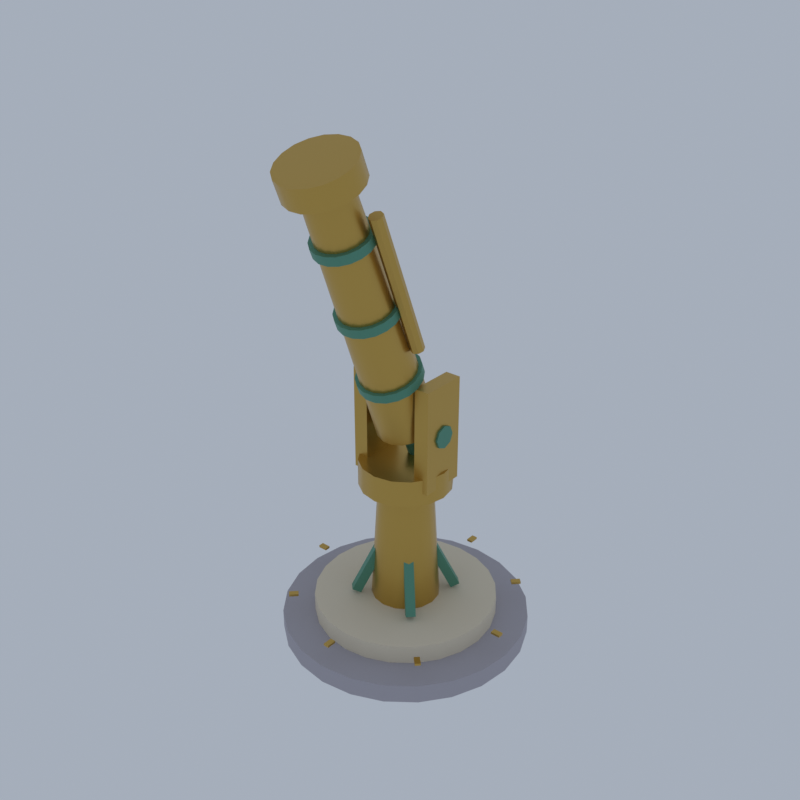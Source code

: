 # Source: WT10_01_wizard_observatory_telescope.blend  (saved by Blender 5.2.45; exported with 4.5.12 LTS)
import bpy
from mathutils import Matrix  # noqa: F401  (used for matrix-valued properties, if any)

bpy.ops.wm.read_factory_settings(use_empty=True)
scene = bpy.context.scene
scene.name = 'Scene'

# ---- collections
col_collection = bpy.data.collections.new('Collection'); scene.collection.children.link(col_collection)

# ---- materials (node trees are filled in below, after node groups)
mat_vb_granite_granite = bpy.data.materials.new('vb_granite|Granite')
mat_vb_granite_granite.diffuse_color = (0.4423, 0.4205, 0.4647, 1.0)
mat_vb_limestone_limestone = bpy.data.materials.new('vb_limestone|Limestone')
mat_vb_limestone_limestone.diffuse_color = (0.7667, 0.68, 0.5234, 1.0)
mat_vb_brass_metal = bpy.data.materials.new('vb_brass|Metal')
mat_vb_brass_metal.diffuse_color = (0.586, 0.3787, 0.0869, 1.0)
mat_vb_copper_metal = bpy.data.materials.new('vb_copper|Metal')
mat_vb_copper_metal.diffuse_color = (0.1062, 0.3112, 0.2195, 1.0)

# ---- material node trees
mat_vb_granite_granite.use_nodes = True; mat_vb_granite_granite.node_tree.nodes.clear()
_N = mat_vb_granite_granite.node_tree.nodes; _L = mat_vb_granite_granite.node_tree.links
n0 = _N.new('ShaderNodeBsdfPrincipled'); n0.name = 'Principled BSDF'; n0.location = (-200, 100)
n0.inputs[0].default_value = (0.4423, 0.4205, 0.4647, 1.0)
n0.inputs[2].default_value = 0.92
n0.inputs[10].default_value = 0.005
n1 = _N.new('ShaderNodeOutputMaterial'); n1.name = 'Material Output'; n1.location = (200, 100)
_L.new(n0.outputs[0], n1.inputs[0])
n1.is_active_output = True
mat_vb_limestone_limestone.use_nodes = True; mat_vb_limestone_limestone.node_tree.nodes.clear()
_N = mat_vb_limestone_limestone.node_tree.nodes; _L = mat_vb_limestone_limestone.node_tree.links
n0 = _N.new('ShaderNodeBsdfPrincipled'); n0.name = 'Principled BSDF'; n0.location = (-200, 100)
n0.inputs[0].default_value = (0.7667, 0.68, 0.5234, 1.0)
n0.inputs[2].default_value = 0.88
n0.inputs[10].default_value = 0.005
n1 = _N.new('ShaderNodeOutputMaterial'); n1.name = 'Material Output'; n1.location = (200, 100)
_L.new(n0.outputs[0], n1.inputs[0])
n1.is_active_output = True
mat_vb_brass_metal.use_nodes = True; mat_vb_brass_metal.node_tree.nodes.clear()
_N = mat_vb_brass_metal.node_tree.nodes; _L = mat_vb_brass_metal.node_tree.links
n0 = _N.new('ShaderNodeBsdfPrincipled'); n0.name = 'Principled BSDF'; n0.location = (-200, 100)
n0.inputs[0].default_value = (0.586, 0.3787, 0.0869, 1.0)
n0.inputs[1].default_value = 0.8
n0.inputs[2].default_value = 0.35
n0.inputs[10].default_value = 0.005
n1 = _N.new('ShaderNodeOutputMaterial'); n1.name = 'Material Output'; n1.location = (200, 100)
_L.new(n0.outputs[0], n1.inputs[0])
n1.is_active_output = True
mat_vb_copper_metal.use_nodes = True; mat_vb_copper_metal.node_tree.nodes.clear()
_N = mat_vb_copper_metal.node_tree.nodes; _L = mat_vb_copper_metal.node_tree.links
n0 = _N.new('ShaderNodeBsdfPrincipled'); n0.name = 'Principled BSDF'; n0.location = (-200, 100)
n0.inputs[0].default_value = (0.1062, 0.3112, 0.2195, 1.0)
n0.inputs[1].default_value = 0.45
n0.inputs[2].default_value = 0.55
n0.inputs[10].default_value = 0.005
n1 = _N.new('ShaderNodeOutputMaterial'); n1.name = 'Material Output'; n1.location = (200, 100)
_L.new(n0.outputs[0], n1.inputs[0])
n1.is_active_output = True

# ---- world
world_world = bpy.data.worlds.new('World'); scene.world = world_world
world_world.use_nodes = True; world_world.node_tree.nodes.clear()
_N = world_world.node_tree.nodes; _L = world_world.node_tree.links
n0 = _N.new('ShaderNodeOutputWorld'); n0.name = 'World Output'; n0.location = (200, 100)
n1 = _N.new('ShaderNodeBackground'); n1.name = 'Background'; n1.location = (-200, 100)
n1.inputs[0].default_value = (0.42, 0.47, 0.55, 1.0)
n1.inputs[1].default_value = 0.9
_L.new(n1.outputs[0], n0.inputs[0])
n0.is_active_output = True
world_world.color = (0.05088, 0.05088, 0.05088)
world_world.sun_shadow_jitter_overblur = 0.0

# ---- meshes
me_wizard_telescope = bpy.data.meshes.new('wizard_telescope')
me_wizard_telescope.from_pydata([(6.5, 0.4645, 0.0), (6.5, 0.4645, 1.0), (6.279, 2.147, 0.0), (6.279, 2.147, 1.0), (5.629, 3.714, 0.0), (5.629, 3.714, 1.0), (4.596, 5.061, 0.0), (4.596, 5.061, 1.0), (3.25, 6.094, 0.0), (3.25, 6.094, 1.0), (1.682, 6.743, 0.0), (1.682, 6.743, 1.0), (3.98e-16, 6.964, 0.0), (3.98e-16, 6.964, 1.0), (-1.682, 6.743, 0.0), (-1.682, 6.743, 1.0), (-3.25, 6.094, 0.0), (-3.25, 6.094, 1.0), (-4.596, 5.061, 0.0), (-4.596, 5.061, 1.0), (-5.629, 3.714, 0.0), (-5.629, 3.714, 1.0), (-6.279, 2.147, 0.0), (-6.279, 2.147, 1.0), (-6.5, 0.4645, 0.0), (-6.5, 0.4645, 1.0), (-6.279, -1.218, 0.0), (-6.279, -1.218, 1.0), (-5.629, -2.786, 0.0), (-5.629, -2.786, 1.0), (-4.596, -4.132, 0.0), (-4.596, -4.132, 1.0), (-3.25, -5.165, 0.0), (-3.25, -5.165, 1.0), (-1.682, -5.814, 0.0), (-1.682, -5.814, 1.0), (-1.194e-15, -6.036, 0.0), (-1.194e-15, -6.036, 1.0), (1.682, -5.814, 0.0), (1.682, -5.814, 1.0), (3.25, -5.165, 0.0), (3.25, -5.165, 1.0), (4.596, -4.132, 0.0), (4.596, -4.132, 1.0), (5.629, -2.786, 0.0), (5.629, -2.786, 1.0), (6.279, -1.218, 0.0), (6.279, -1.218, 1.0), (4.8, 0.4645, 1.0), (4.8, 0.4645, 2.0), (4.636, 1.707, 1.0), (4.636, 1.707, 2.0), (4.157, 2.864, 1.0), (4.157, 2.864, 2.0), (3.394, 3.859, 1.0), (3.394, 3.859, 2.0), (2.4, 4.621, 1.0), (2.4, 4.621, 2.0), (1.242, 5.101, 1.0), (1.242, 5.101, 2.0), (2.939e-16, 5.264, 1.0), (2.939e-16, 5.264, 2.0), (-1.242, 5.101, 1.0), (-1.242, 5.101, 2.0), (-2.4, 4.621, 1.0), (-2.4, 4.621, 2.0), (-3.394, 3.859, 1.0), (-3.394, 3.859, 2.0), (-4.157, 2.864, 1.0), (-4.157, 2.864, 2.0), (-4.636, 1.707, 1.0), (-4.636, 1.707, 2.0), (-4.8, 0.4645, 1.0), (-4.8, 0.4645, 2.0), (-4.636, -0.7779, 1.0), (-4.636, -0.7779, 2.0), (-4.157, -1.936, 1.0), (-4.157, -1.936, 2.0), (-3.394, -2.93, 1.0), (-3.394, -2.93, 2.0), (-2.4, -3.692, 1.0), (-2.4, -3.692, 2.0), (-1.242, -4.172, 1.0), (-1.242, -4.172, 2.0), (-8.817e-16, -4.336, 1.0), (-8.817e-16, -4.336, 2.0), (1.242, -4.172, 1.0), (1.242, -4.172, 2.0), (2.4, -3.692, 1.0), (2.4, -3.692, 2.0), (3.394, -2.93, 1.0), (3.394, -2.93, 2.0), (4.157, -1.936, 1.0), (4.157, -1.936, 2.0), (4.636, -0.7779, 1.0), (4.636, -0.7779, 2.0), (1.8, 0.4645, 2.0), (1.4, 0.4645, 9.0), (1.663, 1.153, 2.0), (1.293, 1.0, 9.0), (1.273, 1.737, 2.0), (0.9899, 1.454, 9.0), (0.6888, 2.127, 2.0), (0.5358, 1.758, 9.0), (1.102e-16, 2.264, 2.0), (8.573e-17, 1.864, 9.0), (-0.6888, 2.127, 2.0), (-0.5358, 1.758, 9.0), (-1.273, 1.737, 2.0), (-0.9899, 1.454, 9.0), (-1.663, 1.153, 2.0), (-1.293, 1.0, 9.0), (-1.8, 0.4645, 2.0), (-1.4, 0.4645, 9.0), (-1.663, -0.2244, 2.0), (-1.293, -0.0713, 9.0), (-1.273, -0.8083, 2.0), (-0.9899, -0.5255, 9.0), (-0.6888, -1.199, 2.0), (-0.5358, -0.829, 9.0), (-3.307e-16, -1.336, 2.0), (-2.572e-16, -0.9355, 9.0), (0.6888, -1.199, 2.0), (0.5358, -0.829, 9.0), (1.273, -0.8083, 2.0), (0.9899, -0.5255, 9.0), (1.663, -0.2244, 2.0), (1.293, -0.0713, 9.0), (2.4, 0.4645, 8.6), (2.4, 0.4645, 10.0), (2.217, 1.383, 8.6), (2.217, 1.383, 10.0), (1.697, 2.162, 8.6), (1.697, 2.162, 10.0), (0.9184, 2.682, 8.6), (0.9184, 2.682, 10.0), (1.47e-16, 2.864, 8.6), (1.47e-16, 2.864, 10.0), (-0.9184, 2.682, 8.6), (-0.9184, 2.682, 10.0), (-1.697, 2.162, 8.6), (-1.697, 2.162, 10.0), (-2.217, 1.383, 8.6), (-2.217, 1.383, 10.0), (-2.4, 0.4645, 8.6), (-2.4, 0.4645, 10.0), (-2.217, -0.454, 8.6), (-2.217, -0.454, 10.0), (-1.697, -1.233, 8.6), (-1.697, -1.233, 10.0), (-0.9184, -1.753, 8.6), (-0.9184, -1.753, 10.0), (-4.409e-16, -1.936, 8.6), (-4.409e-16, -1.936, 10.0), (0.9184, -1.753, 8.6), (0.9184, -1.753, 10.0), (1.697, -1.233, 8.6), (1.697, -1.233, 10.0), (2.217, -0.454, 8.6), (2.217, -0.454, 10.0), (-2.3, -0.7355, 9.25), (-1.5, -0.7355, 9.25), (-1.5, 1.664, 9.25), (-2.3, 1.664, 9.25), (-2.3, -0.7355, 14.75), (-1.5, -0.7355, 14.75), (-1.5, 1.664, 14.75), (-2.3, 1.664, 14.75), (1.5, -0.7355, 9.25), (2.3, -0.7355, 9.25), (2.3, 1.664, 9.25), (1.5, 1.664, 9.25), (1.5, -0.7355, 14.75), (2.3, -0.7355, 14.75), (2.3, 1.664, 14.75), (1.5, 1.664, 14.75), (1.55, 0.4645, 12.0), (1.2, -4.78, 24.98), (1.457, 0.956, 12.2), (1.128, -4.4, 25.13), (1.187, 1.388, 12.37), (0.9193, -4.065, 25.27), (0.775, 1.709, 12.5), (0.6, -3.816, 25.37), (0.2692, 1.88, 12.57), (0.2084, -3.684, 25.42), (-0.2692, 1.88, 12.57), (-0.2084, -3.684, 25.42), (-0.775, 1.709, 12.5), (-0.6, -3.816, 25.37), (-1.187, 1.388, 12.37), (-0.9193, -4.065, 25.27), (-1.457, 0.956, 12.2), (-1.128, -4.4, 25.13), (-1.55, 0.4645, 12.0), (-1.2, -4.78, 24.98), (-1.457, -0.02708, 11.8), (-1.128, -5.161, 24.83), (-1.187, -0.4593, 11.63), (-0.9193, -5.495, 24.69), (-0.775, -0.7801, 11.5), (-0.6, -5.744, 24.59), (-0.2692, -0.9508, 11.43), (-0.2084, -5.876, 24.54), (0.2692, -0.9508, 11.43), (0.2084, -5.876, 24.54), (0.775, -0.7801, 11.5), (0.6, -5.744, 24.59), (1.187, -0.4593, 11.63), (0.9193, -5.495, 24.69), (1.457, -0.02708, 11.8), (1.128, -5.161, 24.83), (1.9, -4.78, 24.98), (1.9, -5.23, 26.09), (1.785, -4.178, 25.22), (1.785, -4.627, 26.34), (1.455, -3.648, 25.44), (1.455, -4.097, 26.55), (0.95, -3.254, 25.6), (0.95, -3.704, 26.71), (0.3299, -3.045, 25.68), (0.3299, -3.495, 26.79), (-0.3299, -3.045, 25.68), (-0.3299, -3.495, 26.79), (-0.95, -3.254, 25.6), (-0.95, -3.704, 26.71), (-1.455, -3.648, 25.44), (-1.455, -4.097, 26.55), (-1.785, -4.178, 25.22), (-1.785, -4.627, 26.34), (-1.9, -4.78, 24.98), (-1.9, -5.23, 26.09), (-1.785, -5.383, 24.74), (-1.785, -5.832, 25.85), (-1.455, -5.912, 24.52), (-1.455, -6.362, 25.64), (-0.95, -6.306, 24.36), (-0.95, -6.755, 25.48), (-0.3299, -6.515, 24.28), (-0.3299, -6.964, 25.39), (0.3299, -6.515, 24.28), (0.3299, -6.964, 25.39), (0.95, -6.306, 24.36), (0.95, -6.755, 25.48), (1.455, -5.912, 24.52), (1.455, -6.362, 25.64), (1.785, -5.383, 24.74), (1.785, -5.832, 25.85), (1.95, -0.6594, 16.78), (1.95, -3.469, 23.74), (1.847, -0.4299, 16.87), (1.847, -3.239, 23.83), (1.6, -0.3349, 16.91), (1.6, -3.144, 23.87), (1.353, -0.4299, 16.87), (1.353, -3.239, 23.83), (1.25, -0.6594, 16.78), (1.25, -3.469, 23.74), (1.353, -0.8888, 16.69), (1.353, -3.698, 23.64), (1.6, -0.9839, 16.65), (1.6, -3.793, 23.6), (1.847, -0.8888, 16.69), (1.847, -3.698, 23.64), (5.65, 0.3145, 1.99), (6.15, 0.3145, 1.99), (6.15, 0.6145, 1.99), (5.65, 0.6145, 1.99), (5.65, 0.3145, 2.11), (6.15, 0.3145, 2.11), (6.15, 0.6145, 2.11), (5.65, 0.6145, 2.11), (4.101, 4.354, 1.99), (4.455, 4.707, 1.99), (4.243, 4.919, 1.99), (3.889, 4.566, 1.99), (4.101, 4.354, 2.11), (4.455, 4.707, 2.11), (4.243, 4.919, 2.11), (3.889, 4.566, 2.11), (0.15, 6.114, 1.99), (0.15, 6.614, 1.99), (-0.15, 6.614, 1.99), (-0.15, 6.114, 1.99), (0.15, 6.114, 2.11), (0.15, 6.614, 2.11), (-0.15, 6.614, 2.11), (-0.15, 6.114, 2.11), (-3.889, 4.566, 1.99), (-4.243, 4.919, 1.99), (-4.455, 4.707, 1.99), (-4.101, 4.354, 1.99), (-3.889, 4.566, 2.11), (-4.243, 4.919, 2.11), (-4.455, 4.707, 2.11), (-4.101, 4.354, 2.11), (-5.65, 0.6145, 1.99), (-6.15, 0.6145, 1.99), (-6.15, 0.3145, 1.99), (-5.65, 0.3145, 1.99), (-5.65, 0.6145, 2.11), (-6.15, 0.6145, 2.11), (-6.15, 0.3145, 2.11), (-5.65, 0.3145, 2.11), (-4.101, -3.425, 1.99), (-4.455, -3.778, 1.99), (-4.243, -3.99, 1.99), (-3.889, -3.637, 1.99), (-4.101, -3.425, 2.11), (-4.455, -3.778, 2.11), (-4.243, -3.99, 2.11), (-3.889, -3.637, 2.11), (-0.15, -5.186, 1.99), (-0.15, -5.686, 1.99), (0.15, -5.686, 1.99), (0.15, -5.186, 1.99), (-0.15, -5.186, 2.11), (-0.15, -5.686, 2.11), (0.15, -5.686, 2.11), (0.15, -5.186, 2.11), (3.889, -3.637, 1.99), (4.243, -3.99, 1.99), (4.455, -3.778, 1.99), (4.101, -3.425, 1.99), (3.889, -3.637, 2.11), (4.243, -3.99, 2.11), (4.455, -3.778, 2.11), (4.101, -3.425, 2.11), (1.503, 2.321, 2.09), (-0.3355, 0.4825, 7.39), (0.01807, 0.129, 7.39), (1.857, 1.967, 2.09), (1.82, 2.638, 2.31), (-0.01807, 0.7999, 7.61), (0.3355, 0.4464, 7.61), (2.174, 2.285, 2.31), (-1.857, 1.967, 2.09), (-0.01807, 0.129, 7.39), (0.3355, 0.4825, 7.39), (-1.503, 2.321, 2.09), (-2.174, 2.285, 2.31), (-0.3355, 0.4464, 7.61), (0.01807, 0.7999, 7.61), (-1.82, 2.638, 2.31), (-1.503, -1.392, 2.09), (0.3355, 0.4464, 7.39), (-0.01807, 0.7999, 7.39), (-1.857, -1.039, 2.09), (-1.82, -1.71, 2.31), (0.01807, 0.129, 7.61), (-0.3355, 0.4825, 7.61), (-2.174, -1.356, 2.31), (1.857, -1.039, 2.09), (0.01807, 0.7999, 7.39), (-0.3355, 0.4464, 7.39), (1.503, -1.392, 2.09), (2.174, -1.356, 2.31), (0.3355, 0.4825, 7.61), (-0.01807, 0.129, 7.61), (1.82, -1.71, 2.31), (-2.4, 0.4645, 11.4), (2.4, 0.4645, 11.4), (-2.4, 0.8887, 11.58), (2.4, 0.8887, 11.58), (-2.4, 1.064, 12.0), (2.4, 1.064, 12.0), (-2.4, 0.8887, 12.42), (2.4, 0.8887, 12.42), (-2.4, 0.4645, 12.6), (2.4, 0.4645, 12.6), (-2.4, 0.04019, 12.42), (2.4, 0.04019, 12.42), (-2.4, -0.1355, 12.0), (2.4, -0.1355, 12.0), (-2.4, 0.04019, 11.58), (2.4, 0.04019, 11.58), (1.64, -0.6594, 14.78), (1.64, -0.8467, 15.25), (1.541, -0.1393, 14.99), (1.541, -0.3266, 15.46), (1.256, 0.318, 15.18), (1.256, 0.1307, 15.64), (0.82, 0.6575, 15.31), (0.82, 0.4702, 15.78), (0.2848, 0.8381, 15.39), (0.2848, 0.6508, 15.85), (-0.2848, 0.8381, 15.39), (-0.2848, 0.6508, 15.85), (-0.82, 0.6575, 15.31), (-0.82, 0.4702, 15.78), (-1.256, 0.318, 15.18), (-1.256, 0.1307, 15.64), (-1.541, -0.1393, 14.99), (-1.541, -0.3266, 15.46), (-1.64, -0.6594, 14.78), (-1.64, -0.8467, 15.25), (-1.541, -1.179, 14.57), (-1.541, -1.367, 15.04), (-1.256, -1.637, 14.39), (-1.256, -1.824, 14.85), (-0.82, -1.976, 14.25), (-0.82, -2.164, 14.71), (-0.2848, -2.157, 14.18), (-0.2848, -2.344, 14.64), (0.2848, -2.157, 14.18), (0.2848, -2.344, 14.64), (0.82, -1.976, 14.25), (0.82, -2.164, 14.71), (1.256, -1.637, 14.39), (1.256, -1.824, 14.85), (1.541, -1.179, 14.57), (1.541, -1.367, 15.04), (1.56, -2.158, 18.49), (1.56, -2.345, 18.95), (1.466, -1.663, 18.69), (1.466, -1.85, 19.15), (1.195, -1.228, 18.87), (1.195, -1.415, 19.33), (0.78, -0.9052, 19.0), (0.78, -1.092, 19.46), (0.2709, -0.7334, 19.07), (0.2709, -0.9207, 19.53), (-0.2709, -0.7334, 19.07), (-0.2709, -0.9207, 19.53), (-0.78, -0.9052, 19.0), (-0.78, -1.092, 19.46), (-1.195, -1.228, 18.87), (-1.195, -1.415, 19.33), (-1.466, -1.663, 18.69), (-1.466, -1.85, 19.15), (-1.56, -2.158, 18.49), (-1.56, -2.345, 18.95), (-1.466, -2.652, 18.29), (-1.466, -2.84, 18.75), (-1.195, -3.088, 18.11), (-1.195, -3.275, 18.58), (-0.78, -3.41, 17.98), (-0.78, -3.598, 18.45), (-0.2709, -3.582, 17.91), (-0.2709, -3.77, 18.38), (0.2709, -3.582, 17.91), (0.2709, -3.77, 18.38), (0.78, -3.41, 17.98), (0.78, -3.598, 18.45), (1.195, -3.088, 18.11), (1.195, -3.275, 18.58), (1.466, -2.652, 18.29), (1.466, -2.84, 18.75), (1.48, -3.656, 22.2), (1.48, -3.844, 22.66), (1.391, -3.187, 22.39), (1.391, -3.374, 22.85), (1.134, -2.774, 22.56), (1.134, -2.961, 23.02), (0.74, -2.468, 22.68), (0.74, -2.655, 23.14), (0.257, -2.305, 22.75), (0.257, -2.492, 23.21), (-0.257, -2.305, 22.75), (-0.257, -2.492, 23.21), (-0.74, -2.468, 22.68), (-0.74, -2.655, 23.14), (-1.134, -2.774, 22.56), (-1.134, -2.961, 23.02), (-1.391, -3.187, 22.39), (-1.391, -3.374, 22.85), (-1.48, -3.656, 22.2), (-1.48, -3.844, 22.66), (-1.391, -4.126, 22.01), (-1.391, -4.313, 22.47), (-1.134, -4.538, 21.84), (-1.134, -4.726, 22.31), (-0.74, -4.845, 21.72), (-0.74, -5.032, 22.18), (-0.257, -5.008, 21.65), (-0.257, -5.195, 22.12), (0.257, -5.008, 21.65), (0.257, -5.195, 22.12), (0.74, -4.845, 21.72), (0.74, -5.032, 22.18), (1.134, -4.538, 21.84), (1.134, -4.726, 22.31), (1.391, -4.126, 22.01), (1.391, -4.313, 22.47), (0.4, 0.914, 10.89), (0.4, 2.113, 7.92), (0.2828, 0.6517, 10.78), (0.2828, 1.85, 7.814), (2.449e-17, 0.5431, 10.74), (2.449e-17, 1.742, 7.771), (-0.2828, 0.6517, 10.78), (-0.2828, 1.85, 7.814), (-0.4, 0.914, 10.89), (-0.4, 2.113, 7.92), (-0.2828, 1.176, 10.99), (-0.2828, 2.375, 8.026), (-7.348e-17, 1.285, 11.04), (-7.348e-17, 2.484, 8.07), (0.2828, 1.176, 10.99), (0.2828, 2.375, 8.026), (0.0, 2.038, 9.406), (0.0, 2.038, 6.806), (0.65, 2.038, 9.232), (0.5259, 2.42, 9.232), (0.2009, 2.656, 9.232), (-0.2009, 2.656, 9.232), (-0.5259, 2.42, 9.232), (-0.65, 2.038, 9.232), (-0.5259, 1.656, 9.232), (-0.2009, 1.42, 9.232), (0.2009, 1.42, 9.232), (0.5259, 1.656, 9.232), (1.126, 2.038, 8.756), (0.9108, 2.7, 8.756), (0.3479, 3.109, 8.756), (-0.3479, 3.109, 8.756), (-0.9108, 2.7, 8.756), (-1.126, 2.038, 8.756), (-0.9108, 1.376, 8.756), (-0.3479, 0.9671, 8.756), (0.3479, 0.9671, 8.756), (0.9108, 1.376, 8.756), (1.3, 2.038, 8.106), (1.052, 2.802, 8.106), (0.4017, 3.274, 8.106), (-0.4017, 3.274, 8.106), (-1.052, 2.802, 8.106), (-1.3, 2.038, 8.106), (-1.052, 1.274, 8.106), (-0.4017, 0.8014, 8.106), (0.4017, 0.8014, 8.106), (1.052, 1.274, 8.106), (1.126, 2.038, 7.456), (0.9108, 2.7, 7.456), (0.3479, 3.109, 7.456), (-0.3479, 3.109, 7.456), (-0.9108, 2.7, 7.456), (-1.126, 2.038, 7.456), (-0.9108, 1.376, 7.456), (-0.3479, 0.9671, 7.456), (0.3479, 0.9671, 7.456), (0.9108, 1.376, 7.456), (0.65, 2.038, 6.98), (0.5259, 2.42, 6.98), (0.2009, 2.656, 6.98), (-0.2009, 2.656, 6.98), (-0.5259, 2.42, 6.98), (-0.65, 2.038, 6.98), (-0.5259, 1.656, 6.98), (-0.2009, 1.42, 6.98), (0.2009, 1.42, 6.98), (0.5259, 1.656, 6.98)], [], [(46, 44, 42, 40, 38, 36, 34, 32, 30, 28, 26, 24, 22, 20, 18, 16, 14, 12, 10, 8, 6, 4, 2, 0), (1, 3, 5, 7, 9, 11, 13, 15, 17, 19, 21, 23, 25, 27, 29, 31, 33, 35, 37, 39, 41, 43, 45, 47), (0, 2, 3, 1), (2, 4, 5, 3), (4, 6, 7, 5), (6, 8, 9, 7), (8, 10, 11, 9), (10, 12, 13, 11), (12, 14, 15, 13), (14, 16, 17, 15), (16, 18, 19, 17), (18, 20, 21, 19), (20, 22, 23, 21), (22, 24, 25, 23), (24, 26, 27, 25), (26, 28, 29, 27), (28, 30, 31, 29), (30, 32, 33, 31), (32, 34, 35, 33), (34, 36, 37, 35), (36, 38, 39, 37), (38, 40, 41, 39), (40, 42, 43, 41), (42, 44, 45, 43), (44, 46, 47, 45), (46, 0, 1, 47), (94, 92, 90, 88, 86, 84, 82, 80, 78, 76, 74, 72, 70, 68, 66, 64, 62, 60, 58, 56, 54, 52, 50, 48), (49, 51, 53, 55, 57, 59, 61, 63, 65, 67, 69, 71, 73, 75, 77, 79, 81, 83, 85, 87, 89, 91, 93, 95), (48, 50, 51, 49), (50, 52, 53, 51), (52, 54, 55, 53), (54, 56, 57, 55), (56, 58, 59, 57), (58, 60, 61, 59), (60, 62, 63, 61), (62, 64, 65, 63), (64, 66, 67, 65), (66, 68, 69, 67), (68, 70, 71, 69), (70, 72, 73, 71), (72, 74, 75, 73), (74, 76, 77, 75), (76, 78, 79, 77), (78, 80, 81, 79), (80, 82, 83, 81), (82, 84, 85, 83), (84, 86, 87, 85), (86, 88, 89, 87), (88, 90, 91, 89), (90, 92, 93, 91), (92, 94, 95, 93), (94, 48, 49, 95), (126, 124, 122, 120, 118, 116, 114, 112, 110, 108, 106, 104, 102, 100, 98, 96), (97, 99, 101, 103, 105, 107, 109, 111, 113, 115, 117, 119, 121, 123, 125, 127), (96, 98, 99, 97), (98, 100, 101, 99), (100, 102, 103, 101), (102, 104, 105, 103), (104, 106, 107, 105), (106, 108, 109, 107), (108, 110, 111, 109), (110, 112, 113, 111), (112, 114, 115, 113), (114, 116, 117, 115), (116, 118, 119, 117), (118, 120, 121, 119), (120, 122, 123, 121), (122, 124, 125, 123), (124, 126, 127, 125), (126, 96, 97, 127), (158, 156, 154, 152, 150, 148, 146, 144, 142, 140, 138, 136, 134, 132, 130, 128), (129, 131, 133, 135, 137, 139, 141, 143, 145, 147, 149, 151, 153, 155, 157, 159), (128, 130, 131, 129), (130, 132, 133, 131), (132, 134, 135, 133), (134, 136, 137, 135), (136, 138, 139, 137), (138, 140, 141, 139), (140, 142, 143, 141), (142, 144, 145, 143), (144, 146, 147, 145), (146, 148, 149, 147), (148, 150, 151, 149), (150, 152, 153, 151), (152, 154, 155, 153), (154, 156, 157, 155), (156, 158, 159, 157), (158, 128, 129, 159), (160, 163, 162, 161), (164, 165, 166, 167), (160, 161, 165, 164), (161, 162, 166, 165), (162, 163, 167, 166), (163, 160, 164, 167), (168, 171, 170, 169), (172, 173, 174, 175), (168, 169, 173, 172), (169, 170, 174, 173), (170, 171, 175, 174), (171, 168, 172, 175), (210, 208, 206, 204, 202, 200, 198, 196, 194, 192, 190, 188, 186, 184, 182, 180, 178, 176), (177, 179, 181, 183, 185, 187, 189, 191, 193, 195, 197, 199, 201, 203, 205, 207, 209, 211), (176, 178, 179, 177), (178, 180, 181, 179), (180, 182, 183, 181), (182, 184, 185, 183), (184, 186, 187, 185), (186, 188, 189, 187), (188, 190, 191, 189), (190, 192, 193, 191), (192, 194, 195, 193), (194, 196, 197, 195), (196, 198, 199, 197), (198, 200, 201, 199), (200, 202, 203, 201), (202, 204, 205, 203), (204, 206, 207, 205), (206, 208, 209, 207), (208, 210, 211, 209), (210, 176, 177, 211), (246, 244, 242, 240, 238, 236, 234, 232, 230, 228, 226, 224, 222, 220, 218, 216, 214, 212), (213, 215, 217, 219, 221, 223, 225, 227, 229, 231, 233, 235, 237, 239, 241, 243, 245, 247), (212, 214, 215, 213), (214, 216, 217, 215), (216, 218, 219, 217), (218, 220, 221, 219), (220, 222, 223, 221), (222, 224, 225, 223), (224, 226, 227, 225), (226, 228, 229, 227), (228, 230, 231, 229), (230, 232, 233, 231), (232, 234, 235, 233), (234, 236, 237, 235), (236, 238, 239, 237), (238, 240, 241, 239), (240, 242, 243, 241), (242, 244, 245, 243), (244, 246, 247, 245), (246, 212, 213, 247), (262, 260, 258, 256, 254, 252, 250, 248), (249, 251, 253, 255, 257, 259, 261, 263), (248, 250, 251, 249), (250, 252, 253, 251), (252, 254, 255, 253), (254, 256, 257, 255), (256, 258, 259, 257), (258, 260, 261, 259), (260, 262, 263, 261), (262, 248, 249, 263), (264, 267, 266, 265), (268, 269, 270, 271), (264, 265, 269, 268), (265, 266, 270, 269), (266, 267, 271, 270), (267, 264, 268, 271), (272, 275, 274, 273), (276, 277, 278, 279), (272, 273, 277, 276), (273, 274, 278, 277), (274, 275, 279, 278), (275, 272, 276, 279), (280, 283, 282, 281), (284, 285, 286, 287), (280, 281, 285, 284), (281, 282, 286, 285), (282, 283, 287, 286), (283, 280, 284, 287), (288, 291, 290, 289), (292, 293, 294, 295), (288, 289, 293, 292), (289, 290, 294, 293), (290, 291, 295, 294), (291, 288, 292, 295), (296, 299, 298, 297), (300, 301, 302, 303), (296, 297, 301, 300), (297, 298, 302, 301), (298, 299, 303, 302), (299, 296, 300, 303), (304, 307, 306, 305), (308, 309, 310, 311), (304, 305, 309, 308), (305, 306, 310, 309), (306, 307, 311, 310), (307, 304, 308, 311), (312, 315, 314, 313), (316, 317, 318, 319), (312, 313, 317, 316), (313, 314, 318, 317), (314, 315, 319, 318), (315, 312, 316, 319), (320, 323, 322, 321), (324, 325, 326, 327), (320, 321, 325, 324), (321, 322, 326, 325), (322, 323, 327, 326), (323, 320, 324, 327), (328, 331, 330, 329), (332, 333, 334, 335), (328, 329, 333, 332), (329, 330, 334, 333), (330, 331, 335, 334), (331, 328, 332, 335), (336, 339, 338, 337), (340, 341, 342, 343), (336, 337, 341, 340), (337, 338, 342, 341), (338, 339, 343, 342), (339, 336, 340, 343), (344, 347, 346, 345), (348, 349, 350, 351), (344, 345, 349, 348), (345, 346, 350, 349), (346, 347, 351, 350), (347, 344, 348, 351), (352, 355, 354, 353), (356, 357, 358, 359), (352, 353, 357, 356), (353, 354, 358, 357), (354, 355, 359, 358), (355, 352, 356, 359), (374, 372, 370, 368, 366, 364, 362, 360), (361, 363, 365, 367, 369, 371, 373, 375), (360, 362, 363, 361), (362, 364, 365, 363), (364, 366, 367, 365), (366, 368, 369, 367), (368, 370, 371, 369), (370, 372, 373, 371), (372, 374, 375, 373), (374, 360, 361, 375), (410, 408, 406, 404, 402, 400, 398, 396, 394, 392, 390, 388, 386, 384, 382, 380, 378, 376), (377, 379, 381, 383, 385, 387, 389, 391, 393, 395, 397, 399, 401, 403, 405, 407, 409, 411), (376, 378, 379, 377), (378, 380, 381, 379), (380, 382, 383, 381), (382, 384, 385, 383), (384, 386, 387, 385), (386, 388, 389, 387), (388, 390, 391, 389), (390, 392, 393, 391), (392, 394, 395, 393), (394, 396, 397, 395), (396, 398, 399, 397), (398, 400, 401, 399), (400, 402, 403, 401), (402, 404, 405, 403), (404, 406, 407, 405), (406, 408, 409, 407), (408, 410, 411, 409), (410, 376, 377, 411), (446, 444, 442, 440, 438, 436, 434, 432, 430, 428, 426, 424, 422, 420, 418, 416, 414, 412), (413, 415, 417, 419, 421, 423, 425, 427, 429, 431, 433, 435, 437, 439, 441, 443, 445, 447), (412, 414, 415, 413), (414, 416, 417, 415), (416, 418, 419, 417), (418, 420, 421, 419), (420, 422, 423, 421), (422, 424, 425, 423), (424, 426, 427, 425), (426, 428, 429, 427), (428, 430, 431, 429), (430, 432, 433, 431), (432, 434, 435, 433), (434, 436, 437, 435), (436, 438, 439, 437), (438, 440, 441, 439), (440, 442, 443, 441), (442, 444, 445, 443), (444, 446, 447, 445), (446, 412, 413, 447), (482, 480, 478, 476, 474, 472, 470, 468, 466, 464, 462, 460, 458, 456, 454, 452, 450, 448), (449, 451, 453, 455, 457, 459, 461, 463, 465, 467, 469, 471, 473, 475, 477, 479, 481, 483), (448, 450, 451, 449), (450, 452, 453, 451), (452, 454, 455, 453), (454, 456, 457, 455), (456, 458, 459, 457), (458, 460, 461, 459), (460, 462, 463, 461), (462, 464, 465, 463), (464, 466, 467, 465), (466, 468, 469, 467), (468, 470, 471, 469), (470, 472, 473, 471), (472, 474, 475, 473), (474, 476, 477, 475), (476, 478, 479, 477), (478, 480, 481, 479), (480, 482, 483, 481), (482, 448, 449, 483), (498, 496, 494, 492, 490, 488, 486, 484), (485, 487, 489, 491, 493, 495, 497, 499), (484, 486, 487, 485), (486, 488, 489, 487), (488, 490, 491, 489), (490, 492, 493, 491), (492, 494, 495, 493), (494, 496, 497, 495), (496, 498, 499, 497), (498, 484, 485, 499), (500, 502, 503), (501, 543, 542), (502, 512, 513, 503), (512, 522, 523, 513), (522, 532, 533, 523), (532, 542, 543, 533), (500, 503, 504), (501, 544, 543), (503, 513, 514, 504), (513, 523, 524, 514), (523, 533, 534, 524), (533, 543, 544, 534), (500, 504, 505), (501, 545, 544), (504, 514, 515, 505), (514, 524, 525, 515), (524, 534, 535, 525), (534, 544, 545, 535), (500, 505, 506), (501, 546, 545), (505, 515, 516, 506), (515, 525, 526, 516), (525, 535, 536, 526), (535, 545, 546, 536), (500, 506, 507), (501, 547, 546), (506, 516, 517, 507), (516, 526, 527, 517), (526, 536, 537, 527), (536, 546, 547, 537), (500, 507, 508), (501, 548, 547), (507, 517, 518, 508), (517, 527, 528, 518), (527, 537, 538, 528), (537, 547, 548, 538), (500, 508, 509), (501, 549, 548), (508, 518, 519, 509), (518, 528, 529, 519), (528, 538, 539, 529), (538, 548, 549, 539), (500, 509, 510), (501, 550, 549), (509, 519, 520, 510), (519, 529, 530, 520), (529, 539, 540, 530), (539, 549, 550, 540), (500, 510, 511), (501, 551, 550), (510, 520, 521, 511), (520, 530, 531, 521), (530, 540, 541, 531), (540, 550, 551, 541), (500, 511, 502), (501, 542, 551), (511, 521, 512, 502), (521, 531, 522, 512), (531, 541, 532, 522), (541, 551, 542, 532)])
me_wizard_telescope.polygons.foreach_set('use_smooth', [True] * 362)
me_wizard_telescope.polygons.foreach_set('material_index', [0, 0, 0, 0, 0, 0, 0, 0, 0, 0, 0, 0, 0, 0, 0, 0, 0, 0, 0, 0, 0, 0, 0, 0, 0, 0, 1, 1, 1, 1, 1, 1, 1, 1, 1, 1, 1, 1, 1, 1, 1, 1, 1, 1, 1, 1, 1, 1, 1, 1, 1, 1, 2, 2, 2, 2, 2, 2, 2, 2, 2, 2, 2, 2, 2, 2, 2, 2, 2, 2, 2, 2, 2, 2, 2, 2, 2, 2, 2, 2, 2, 2, 2, 2, 2, 2, 2, 2, 2, 2, 2, 2, 2, 2, 2, 2, 2, 2, 2, 2, 2, 2, 2, 2, 2, 2, 2, 2, 2, 2, 2, 2, 2, 2, 2, 2, 2, 2, 2, 2, 2, 2, 2, 2, 2, 2, 2, 2, 2, 2, 2, 2, 2, 2, 2, 2, 2, 2, 2, 2, 2, 2, 2, 2, 2, 2, 2, 2, 2, 2, 2, 2, 2, 2, 2, 2, 2, 2, 2, 2, 2, 2, 2, 2, 2, 2, 2, 2, 2, 2, 2, 2, 2, 2, 2, 2, 2, 2, 2, 2, 2, 2, 2, 2, 2, 2, 2, 2, 2, 2, 2, 2, 2, 2, 2, 2, 2, 2, 3, 3, 3, 3, 3, 3, 3, 3, 3, 3, 3, 3, 3, 3, 3, 3, 3, 3, 3, 3, 3, 3, 3, 3, 3, 3, 3, 3, 3, 3, 3, 3, 3, 3, 3, 3, 3, 3, 3, 3, 3, 3, 3, 3, 3, 3, 3, 3, 3, 3, 3, 3, 3, 3, 3, 3, 3, 3, 3, 3, 3, 3, 3, 3, 3, 3, 3, 3, 3, 3, 3, 3, 3, 3, 3, 3, 3, 3, 3, 3, 3, 3, 3, 3, 3, 3, 3, 3, 3, 3, 3, 3, 3, 3, 3, 3, 3, 3, 3, 3, 3, 3, 3, 3, 3, 3, 3, 3, 3, 3, 3, 3, 3, 3, 3, 3, 3, 3, 3, 3, 3, 3, 3, 3, 3, 3, 3, 3, 3, 3, 3, 3, 3, 3, 3, 3, 3, 3, 3, 3, 3, 3, 3, 3, 3, 3, 3, 3, 3, 3, 3, 3, 3, 3, 3, 3, 3, 3, 3, 3, 3, 3, 3, 3])
_k = set([(0, 2), (0, 46), (1, 3), (1, 47), (2, 4), (3, 5), (4, 6), (5, 7), (6, 8), (7, 9), (8, 10), (9, 11), (10, 12), (11, 13), (12, 14), (13, 15), (14, 16), (15, 17), (16, 18), (17, 19), (18, 20), (19, 21), (20, 22), (21, 23), (22, 24), (23, 25), (24, 26), (25, 27), (26, 28), (27, 29), (28, 30), (29, 31), (30, 32), (31, 33), (32, 34), (33, 35), (34, 36), (35, 37), (36, 38), (37, 39), (38, 40), (39, 41), (40, 42), (41, 43), (42, 44), (43, 45), (44, 46), (45, 47), (48, 50), (48, 94), (49, 51), (49, 95), (50, 52), (51, 53), (52, 54), (53, 55), (54, 56), (55, 57), (56, 58), (57, 59), (58, 60), (59, 61), (60, 62), (61, 63), (62, 64), (63, 65), (64, 66), (65, 67), (66, 68), (67, 69), (68, 70), (69, 71), (70, 72), (71, 73), (72, 74), (73, 75), (74, 76), (75, 77), (76, 78), (77, 79), (78, 80), (79, 81), (80, 82), (81, 83), (82, 84), (83, 85), (84, 86), (85, 87), (86, 88), (87, 89), (88, 90), (89, 91), (90, 92), (91, 93), (92, 94), (93, 95), (96, 98), (96, 126), (97, 99), (97, 127), (98, 100), (99, 101), (100, 102), (101, 103), (102, 104), (103, 105), (104, 106), (105, 107), (106, 108), (107, 109), (108, 110), (109, 111), (110, 112), (111, 113), (112, 114), (113, 115), (114, 116), (115, 117), (116, 118), (117, 119), (118, 120), (119, 121), (120, 122), (121, 123), (122, 124), (123, 125), (124, 126), (125, 127), (128, 130), (128, 158), (129, 131), (129, 159), (130, 132), (131, 133), (132, 134), (133, 135), (134, 136), (135, 137), (136, 138), (137, 139), (138, 140), (139, 141), (140, 142), (141, 143), (142, 144), (143, 145), (144, 146), (145, 147), (146, 148), (147, 149), (148, 150), (149, 151), (150, 152), (151, 153), (152, 154), (153, 155), (154, 156), (155, 157), (156, 158), (157, 159), (160, 161), (160, 163), (160, 164), (161, 162), (161, 165), (162, 163), (162, 166), (163, 167), (164, 165), (164, 167), (165, 166), (166, 167), (168, 169), (168, 171), (168, 172), (169, 170), (169, 173), (170, 171), (170, 174), (171, 175), (172, 173), (172, 175), (173, 174), (174, 175), (176, 178), (176, 210), (177, 179), (177, 211), (178, 180), (179, 181), (180, 182), (181, 183), (182, 184), (183, 185), (184, 186), (185, 187), (186, 188), (187, 189), (188, 190), (189, 191), (190, 192), (191, 193), (192, 194), (193, 195), (194, 196), (195, 197), (196, 198), (197, 199), (198, 200), (199, 201), (200, 202), (201, 203), (202, 204), (203, 205), (204, 206), (205, 207), (206, 208), (207, 209), (208, 210), (209, 211), (212, 214), (212, 246), (213, 215), (213, 247), (214, 216), (215, 217), (216, 218), (217, 219), (218, 220), (219, 221), (220, 222), (221, 223), (222, 224), (223, 225), (224, 226), (225, 227), (226, 228), (227, 229), (228, 230), (229, 231), (230, 232), (231, 233), (232, 234), (233, 235), (234, 236), (235, 237), (236, 238), (237, 239), (238, 240), (239, 241), (240, 242), (241, 243), (242, 244), (243, 245), (244, 246), (245, 247), (248, 249), (248, 250), (248, 262), (249, 251), (249, 263), (250, 251), (250, 252), (251, 253), (252, 253), (252, 254), (253, 255), (254, 255), (254, 256), (255, 257), (256, 257), (256, 258), (257, 259), (258, 259), (258, 260), (259, 261), (260, 261), (260, 262), (261, 263), (262, 263), (264, 265), (264, 267), (264, 268), (265, 266), (265, 269), (266, 267), (266, 270), (267, 271), (268, 269), (268, 271), (269, 270), (270, 271), (272, 273), (272, 275), (272, 276), (273, 274), (273, 277), (274, 275), (274, 278), (275, 279), (276, 277), (276, 279), (277, 278), (278, 279), (280, 281), (280, 283), (280, 284), (281, 282), (281, 285), (282, 283), (282, 286), (283, 287), (284, 285), (284, 287), (285, 286), (286, 287), (288, 289), (288, 291), (288, 292), (289, 290), (289, 293), (290, 291), (290, 294), (291, 295), (292, 293), (292, 295), (293, 294), (294, 295), (296, 297), (296, 299), (296, 300), (297, 298), (297, 301), (298, 299), (298, 302), (299, 303), (300, 301), (300, 303), (301, 302), (302, 303), (304, 305), (304, 307), (304, 308), (305, 306), (305, 309), (306, 307), (306, 310), (307, 311), (308, 309), (308, 311), (309, 310), (310, 311), (312, 313), (312, 315), (312, 316), (313, 314), (313, 317), (314, 315), (314, 318), (315, 319), (316, 317), (316, 319), (317, 318), (318, 319), (320, 321), (320, 323), (320, 324), (321, 322), (321, 325), (322, 323), (322, 326), (323, 327), (324, 325), (324, 327), (325, 326), (326, 327), (328, 329), (328, 331), (328, 332), (329, 330), (329, 333), (330, 331), (330, 334), (331, 335), (332, 333), (332, 335), (333, 334), (334, 335), (336, 337), (336, 339), (336, 340), (337, 338), (337, 341), (338, 339), (338, 342), (339, 343), (340, 341), (340, 343), (341, 342), (342, 343), (344, 345), (344, 347), (344, 348), (345, 346), (345, 349), (346, 347), (346, 350), (347, 351), (348, 349), (348, 351), (349, 350), (350, 351), (352, 353), (352, 355), (352, 356), (353, 354), (353, 357), (354, 355), (354, 358), (355, 359), (356, 357), (356, 359), (357, 358), (358, 359), (360, 361), (360, 362), (360, 374), (361, 363), (361, 375), (362, 363), (362, 364), (363, 365), (364, 365), (364, 366), (365, 367), (366, 367), (366, 368), (367, 369), (368, 369), (368, 370), (369, 371), (370, 371), (370, 372), (371, 373), (372, 373), (372, 374), (373, 375), (374, 375), (376, 378), (376, 410), (377, 379), (377, 411), (378, 380), (379, 381), (380, 382), (381, 383), (382, 384), (383, 385), (384, 386), (385, 387), (386, 388), (387, 389), (388, 390), (389, 391), (390, 392), (391, 393), (392, 394), (393, 395), (394, 396), (395, 397), (396, 398), (397, 399), (398, 400), (399, 401), (400, 402), (401, 403), (402, 404), (403, 405), (404, 406), (405, 407), (406, 408), (407, 409), (408, 410), (409, 411), (412, 414), (412, 446), (413, 415), (413, 447), (414, 416), (415, 417), (416, 418), (417, 419), (418, 420), (419, 421), (420, 422), (421, 423), (422, 424), (423, 425), (424, 426), (425, 427), (426, 428), (427, 429), (428, 430), (429, 431), (430, 432), (431, 433), (432, 434), (433, 435), (434, 436), (435, 437), (436, 438), (437, 439), (438, 440), (439, 441), (440, 442), (441, 443), (442, 444), (443, 445), (444, 446), (445, 447), (448, 450), (448, 482), (449, 451), (449, 483), (450, 452), (451, 453), (452, 454), (453, 455), (454, 456), (455, 457), (456, 458), (457, 459), (458, 460), (459, 461), (460, 462), (461, 463), (462, 464), (463, 465), (464, 466), (465, 467), (466, 468), (467, 469), (468, 470), (469, 471), (470, 472), (471, 473), (472, 474), (473, 475), (474, 476), (475, 477), (476, 478), (477, 479), (478, 480), (479, 481), (480, 482), (481, 483), (484, 485), (484, 486), (484, 498), (485, 487), (485, 499), (486, 487), (486, 488), (487, 489), (488, 489), (488, 490), (489, 491), (490, 491), (490, 492), (491, 493), (492, 493), (492, 494), (493, 495), (494, 495), (494, 496), (495, 497), (496, 497), (496, 498), (497, 499), (498, 499), (502, 503), (502, 511), (503, 504), (504, 505), (505, 506), (506, 507), (507, 508), (508, 509), (509, 510), (510, 511), (512, 522), (513, 523), (514, 524), (515, 525), (516, 526), (517, 527), (518, 528), (519, 529), (520, 530), (521, 531), (522, 532), (523, 533), (524, 534), (525, 535), (526, 536), (527, 537), (528, 538), (529, 539), (530, 540), (531, 541), (542, 543), (542, 551), (543, 544), (544, 545), (545, 546), (546, 547), (547, 548), (548, 549), (549, 550), (550, 551)])
me_wizard_telescope.attributes.new('sharp_edge', 'BOOLEAN', 'EDGE').data.foreach_set('value', [ (min(e.vertices), max(e.vertices)) in _k for e in me_wizard_telescope.edges])
me_wizard_telescope.materials.append(mat_vb_granite_granite)
me_wizard_telescope.materials.append(mat_vb_limestone_limestone)
me_wizard_telescope.materials.append(mat_vb_brass_metal)
me_wizard_telescope.materials.append(mat_vb_copper_metal)
me_wizard_telescope.update()

# ---- objects
ob_wizard_telescope = bpy.data.objects.new('wizard_telescope', me_wizard_telescope)

# ---- transforms, parenting, visibility, modifiers, constraints
ob_wizard_telescope.location = (0.0, 0.0, 0.0)

# ---- collection membership
scene.collection.objects.link(ob_wizard_telescope)

# ---- scene / render settings (as saved in the file)
scene.frame_start = 1; scene.frame_end = 250; scene.frame_set(1)
scene.render.engine = 'CYCLES'
scene.render.resolution_x = 420
scene.render.resolution_y = 420
scene.render.bake_bias = 0.0
scene.render.bake_samples = 0
scene.render.compositor_device = 'GPU'
scene.cycles.samples = 24
scene.cycles.adaptive_threshold = 0.05
scene.cycles.max_bounces = 4
scene.cycles.diffuse_bounces = 2
scene.cycles.glossy_bounces = 2
scene.cycles.transmission_bounces = 2
scene.cycles.transparent_max_bounces = 4
scene.eevee.taa_render_samples = 48
scene.eevee.use_volume_custom_range = False
scene.eevee.fast_gi_thickness_near = 0.1
scene.eevee.fast_gi_thickness_far = 0.0
scene.eevee.ray_tracing_options.screen_trace_thickness = 0.1
scene.view_settings.view_transform = 'Standard'
bpy.context.view_layer.update()

# ---- added for rendering (the .blend has no active camera): camera
cam_auto = bpy.data.cameras.new('AutoCamera')
cam_auto.lens = 50.0
cam_auto.sensor_width = 36.0
cam_auto.clip_end = 1000.0
ob_auto_camera = bpy.data.objects.new('AutoCamera', cam_auto)
scene.collection.objects.link(ob_auto_camera)
ob_auto_camera.location = (30.4192, -36.5031, 37.7324)
ob_auto_camera.rotation_euler = (1.09748, -7.21219e-08, 0.694738)
scene.camera = ob_auto_camera
bpy.context.view_layer.update()
